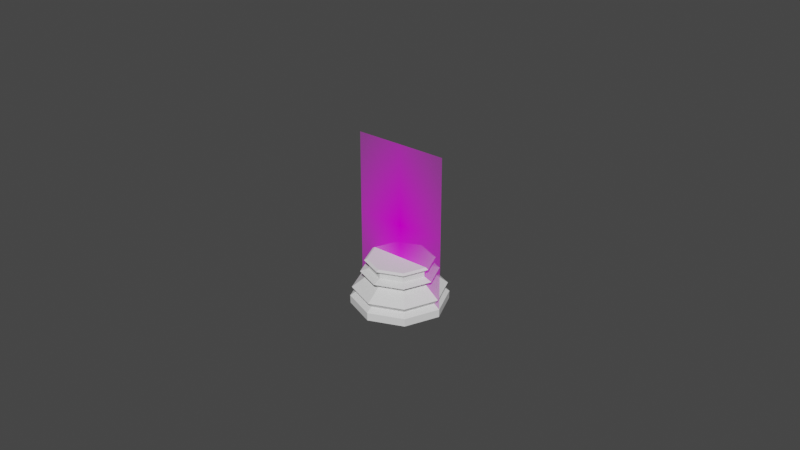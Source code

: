 # Source: chess_piece_base.blend  (saved by Blender 2.80.74; exported with 4.5.12 LTS)
import bpy
from mathutils import Matrix  # noqa: F401  (used for matrix-valued properties, if any)

bpy.ops.wm.read_factory_settings(use_empty=True)
scene = bpy.context.scene
scene.name = 'Scene'

# ---- collections
col_collection = bpy.data.collections.new('Collection'); scene.collection.children.link(col_collection)

# ---- images (referenced by path relative to the original .blend; pixels are not part of the script)
import os
ASSET_DIR = os.environ.get("B2B_ASSET_DIR", "")  # directory of the original .blend (textures are referenced by path, not embedded)
HERE = os.path.dirname(os.path.abspath(__file__))  # packed textures are extracted next to this script under _unpacked/

def load_image(name, relpath, width, height, colorspace="sRGB"):
    """Load a texture the original file referenced (path relative to the .blend, or extracted next to this script)."""
    p = next((c for c in (os.path.join(HERE, relpath), os.path.join(ASSET_DIR, relpath)) if relpath and os.path.exists(c)), "")
    if p:
        img = bpy.data.images.load(p, check_existing=True)
        img.name = name
    else:  # same state as the original file: an image datablock whose file is absent (Cycles renders it pink)
        img = bpy.data.images.new(name, width, height)
        img.source = "FILE"
        img.filepath = "//" + (relpath or name)
    img.colorspace_settings.name = colorspace
    return img
img_pawn01_jpg = load_image('pawn01.jpg', 'pawn01.jpg', 1024, 1024, 'sRGB')

# ---- materials (node trees are filled in below, after node groups)
mat_pawn = bpy.data.materials.new('pawn')

# ---- material node trees
mat_pawn.use_nodes = True; mat_pawn.node_tree.nodes.clear()
_N = mat_pawn.node_tree.nodes; _L = mat_pawn.node_tree.links
n0 = _N.new('ShaderNodeOutputMaterial'); n0.name = 'Material Output'; n0.location = (300, 300)
n1 = _N.new('ShaderNodeTexImage'); n1.name = 'Image Texture'; n1.location = (-400, 60)
n1.image = img_pawn01_jpg
n1.extension = 'CLIP'
n2 = _N.new('ShaderNodeBsdfDiffuse'); n2.name = 'Diffuse BSDF'; n2.location = (-200, 60)
n3 = _N.new('ShaderNodeBsdfTransparent'); n3.name = 'Transparent BSDF'; n3.location = (-200, 240)
n4 = _N.new('ShaderNodeMixShader'); n4.name = 'Mix Shader'; n4.location = (0, 300)
_L.new(n1.outputs[0], n2.inputs[0])
_L.new(n1.outputs[1], n4.inputs[0])
_L.new(n3.outputs[0], n4.inputs[1])
_L.new(n2.outputs[0], n4.inputs[2])
_L.new(n4.outputs[0], n0.inputs[0])
n0.is_active_output = True

# ---- world
world_world = bpy.data.worlds.new('World'); scene.world = world_world
world_world.use_nodes = True; world_world.node_tree.nodes.clear()
_N = world_world.node_tree.nodes; _L = world_world.node_tree.links
n0 = _N.new('ShaderNodeOutputWorld'); n0.name = 'World Output'; n0.location = (300, 300)
n1 = _N.new('ShaderNodeBackground'); n1.name = 'Background'; n1.location = (10, 300)
n1.inputs[0].default_value = (0.05088, 0.05088, 0.05088, 1.0)
_L.new(n1.outputs[0], n0.inputs[0])
n0.is_active_output = True
world_world.color = (0.05088, 0.05088, 0.05088)
world_world.use_sun_shadow = False
world_world.sun_shadow_jitter_overblur = 0.0

# ---- meshes
me_pawn = bpy.data.meshes.new('pawn')
me_pawn.from_pydata([(-0.015, -0.02555, 0.0), (0.015, -0.02555, 0.0), (-0.015, 0.02555, 0.0), (0.015, 0.02555, 0.0)], [], [(0, 1, 3, 2)])
_uv = me_pawn.uv_layers.new(name='UVMap')
_uv.uv.foreach_set('vector', [0.0, 0.0, 1.0, 0.0, 1.0, 1.0, 0.0, 1.0])
me_pawn.materials.append(mat_pawn)
me_pawn.use_remesh_preserve_volume = False
me_pawn.use_remesh_preserve_attributes = False
me_pawn.use_mirror_vertex_groups = False
me_pawn.update()
me_cylinder_001 = bpy.data.meshes.new('Cylinder.001')
me_cylinder_001.from_pydata([(3.164e-10, 0.009247, 0.01317), (0.009247, -1.627e-09, 0.01317), (-2.691e-09, -0.009247, 0.01317), (-0.009247, 6.6e-09, 0.01317), (0.006538, 0.006538, 0.01317), (0.006538, -0.006538, 0.01317), (-0.006538, -0.006538, 0.01317), (-0.006538, 0.006538, 0.01317), (1.765e-11, 0.009714, 0.00918), (0.006869, 0.006869, 0.00918), (0.009714, -1.754e-09, 0.00918), (0.006869, -0.006869, 0.00918), (-3.13e-09, -0.009714, 0.00918), (-0.006869, -0.006869, 0.00918), (-0.009714, 6.881e-09, 0.00918), (-0.006869, 0.006869, 0.00918), (-1.17e-10, 0.01449, 0.005431), (0.01024, 0.01024, 0.005431), (0.01449, -2.844e-09, 0.005431), (0.01024, -0.01024, 0.005431), (-4.751e-09, -0.01449, 0.005431), (-0.01024, -0.01024, 0.005431), (-0.01449, 9.996e-09, 0.005431), (-0.01024, 0.01024, 0.005431), (-2.007e-10, 0.01315, 0.003858), (0.009299, 0.009299, 0.003858), (0.01315, -2.541e-09, 0.003858), (0.009299, -0.009299, 0.003858), (-4.364e-09, -0.01315, 0.003858), (-0.009299, -0.009299, 0.003858), (-0.01315, 9.087e-09, 0.003858), (-0.009299, 0.009299, 0.003858), (-2.961e-10, 0.01502, 0.002517), (0.01062, 0.01062, 0.002517), (0.01502, -3.019e-09, 0.002517), (0.01062, -0.01062, 0.002517), (-4.964e-09, -0.01502, 0.002517), (-0.01062, -0.01062, 0.002517), (-0.01502, 1.021e-08, 0.002517), (-0.01062, 0.01062, 0.002517), (-6.82e-10, 0.01497, -2.22e-16), (0.01058, 0.01058, -2.22e-16), (0.01497, -3.189e-09, -2.22e-16), (0.01058, -0.01058, -2.22e-16), (-4.923e-09, -0.01497, -2.22e-16), (-0.01058, -0.01058, -2.22e-16), (-0.01497, 9.735e-09, -2.22e-16), (-0.01058, 0.01058, -2.22e-16), (1.518e-10, 0.01192, 0.01066), (0.008427, 0.008427, 0.01066), (0.01192, -2.305e-09, 0.01066), (0.008427, -0.008427, 0.01066), (-3.718e-09, -0.01192, 0.01066), (-0.008427, -0.008427, 0.01066), (-0.01192, 8.294e-09, 0.01066), (-0.008427, 0.008427, 0.01066), (1.962e-10, 0.009343, 0.01164), (0.006606, 0.006606, 0.01164), (0.009343, -1.654e-09, 0.01164), (0.006606, -0.006606, 0.01164), (-2.842e-09, -0.009343, 0.01164), (-0.006606, -0.006606, 0.01164), (-0.009343, 6.658e-09, 0.01164), (-0.006606, 0.006606, 0.01164), (0.00755, 0.00755, 0.01434), (0.00755, -0.00755, 0.01434), (-0.00755, -0.00755, 0.01434), (-0.00755, 0.00755, 0.01434), (-0.01068, 7.509e-09, 0.01434), (-3.075e-09, -0.01068, 0.01434), (0.01068, -1.992e-09, 0.01434), (3.986e-10, 0.01068, 0.01434), (0.006977, 0.006977, 0.01485), (0.006977, -0.006977, 0.01485), (-0.006977, -0.006977, 0.01485), (-0.006977, 0.006977, 0.01485), (-0.009867, 6.989e-09, 0.01485), (-2.753e-09, -0.009867, 0.01485), (0.009867, -1.79e-09, 0.01485), (4.571e-10, 0.009867, 0.01485)], [], [(42, 41, 33, 34), (43, 42, 34, 35), (44, 43, 35, 36), (45, 44, 36, 37), (46, 45, 37, 38), (47, 46, 38, 39), (40, 47, 39, 32), (17, 16, 8, 9), (40, 41, 42, 43, 44, 45, 46, 47), (25, 26, 34, 33), (25, 33, 32, 24), (24, 31, 23, 16), (31, 30, 22, 23), (30, 29, 21, 22), (29, 28, 20, 21), (28, 27, 19, 20), (27, 26, 18, 19), (10, 9, 49, 50), (40, 32, 33, 41), (24, 32, 39, 31), (30, 31, 39, 38), (29, 30, 38, 37), (28, 29, 37, 36), (27, 28, 36, 35), (26, 27, 35, 34), (18, 17, 9, 10), (26, 25, 17, 18), (25, 24, 16, 17), (16, 23, 15, 8), (23, 22, 14, 15), (22, 21, 13, 14), (21, 20, 12, 13), (20, 19, 11, 12), (19, 18, 10, 11), (63, 56, 48, 55), (11, 10, 50, 51), (12, 11, 51, 52), (13, 12, 52, 53), (14, 13, 53, 54), (15, 14, 54, 55), (8, 15, 55, 48), (9, 8, 48, 49), (49, 57, 58, 50), (50, 58, 59, 51), (51, 59, 60, 52), (52, 60, 61, 53), (53, 61, 62, 54), (54, 62, 63, 55), (56, 0, 4, 57), (48, 56, 57, 49), (57, 4, 1, 58), (62, 3, 7, 63), (60, 2, 6, 61), (58, 1, 5, 59), (0, 71, 64, 4), (63, 7, 0, 56), (61, 6, 3, 62), (59, 5, 2, 60), (1, 70, 65, 5), (5, 65, 69, 2), (2, 69, 66, 6), (6, 66, 68, 3), (3, 68, 67, 7), (7, 67, 71, 0), (4, 64, 70, 1), (72, 79, 75, 76, 74, 77, 73, 78), (64, 72, 78, 70), (67, 75, 79, 71), (68, 76, 75, 67), (66, 74, 76, 68), (69, 77, 74, 66), (65, 73, 77, 69), (70, 78, 73, 65), (71, 79, 72, 64)])
_uv = me_cylinder_001.uv_layers.new(name='UVMap')
_uv.uv.foreach_set('vector', [0.9813, 0.25, 0.9135, 0.4135, 0.8815, 0.6086, 0.7889, 0.5812, 0.9135, 0.08645, 0.9813, 0.25, 0.7889, 0.5812, 0.6735, 0.5537, 0.75, 0.01871, 0.9135, 0.08645, 0.6735, 0.5537, 0.542, 0.5423, 0.5865, 0.08645, 0.75, 0.01871, 0.542, 0.5423, 0.4105, 0.5537, 0.5187, 0.25, 0.5865, 0.08645, 0.4105, 0.5537, 0.2951, 0.5812, 0.5865, 0.4135, 0.5187, 0.25, 0.2951, 0.5812, 0.2025, 0.6086, 0.75, 0.4813, 0.5865, 0.4135, 0.2025, 0.6086, 0.1257, 0.62, 0.8755, 0.7429, 0.9936, 0.7437, 1.002, 0.8499, 0.8751, 0.8498, 0.75, 0.4813, 0.9135, 0.4135, 0.9813, 0.25, 0.9135, 0.08645, 0.75, 0.01871, 0.5865, 0.08645, 0.5187, 0.25, 0.5865, 0.4135, 0.8765, 0.6822, 0.759, 0.6758, 0.7889, 0.5812, 0.8815, 0.6086, 0.8765, 0.6822, 0.8815, 0.6086, 0.9583, 0.62, 0.9894, 0.6848, 0.02996, 0.6848, 0.1428, 0.6822, 0.13, 0.7429, 0.01179, 0.7437, 0.1428, 0.6822, 0.2603, 0.6758, 0.2529, 0.7411, 0.13, 0.7429, 0.2603, 0.6758, 0.3831, 0.6694, 0.3773, 0.7393, 0.2529, 0.7411, 0.3831, 0.6694, 0.5097, 0.6668, 0.5027, 0.7385, 0.3773, 0.7393, 0.5097, 0.6668, 0.6362, 0.6694, 0.6282, 0.7393, 0.5027, 0.7385, 0.6362, 0.6694, 0.759, 0.6758, 0.7526, 0.7411, 0.6282, 0.7393, 0.7504, 0.8495, 0.8751, 0.8498, 0.875, 0.9257, 0.7502, 0.9255, 0.75, 0.4813, 0.9583, 0.62, 0.8815, 0.6086, 0.9135, 0.4135, 0.02996, 0.6848, 0.1257, 0.62, 0.2025, 0.6086, 0.1428, 0.6822, 0.2603, 0.6758, 0.1428, 0.6822, 0.2025, 0.6086, 0.2951, 0.5812, 0.3831, 0.6694, 0.2603, 0.6758, 0.2951, 0.5812, 0.4105, 0.5537, 0.5097, 0.6668, 0.3831, 0.6694, 0.4105, 0.5537, 0.542, 0.5423, 0.6362, 0.6694, 0.5097, 0.6668, 0.542, 0.5423, 0.6735, 0.5537, 0.759, 0.6758, 0.6362, 0.6694, 0.6735, 0.5537, 0.7889, 0.5812, 0.7526, 0.7411, 0.8755, 0.7429, 0.8751, 0.8498, 0.7504, 0.8495, 0.759, 0.6758, 0.8765, 0.6822, 0.8755, 0.7429, 0.7526, 0.7411, 0.8765, 0.6822, 0.9894, 0.6848, 0.9936, 0.7437, 0.8755, 0.7429, 0.01179, 0.7437, 0.13, 0.7429, 0.1258, 0.8498, -0.0008605, 0.8499, 0.13, 0.7429, 0.2529, 0.7411, 0.2504, 0.8495, 0.1258, 0.8498, 0.2529, 0.7411, 0.3773, 0.7393, 0.3754, 0.8492, 0.2504, 0.8495, 0.3773, 0.7393, 0.5027, 0.7385, 0.5004, 0.849, 0.3754, 0.8492, 0.5027, 0.7385, 0.6282, 0.7393, 0.6255, 0.8492, 0.5004, 0.849, 0.6282, 0.7393, 0.7526, 0.7411, 0.7504, 0.8495, 0.6255, 0.8492, 0.1252, 0.9663, 0.001443, 0.9664, 0.005048, 0.9257, 0.1255, 0.9257, 0.6255, 0.8492, 0.7504, 0.8495, 0.7502, 0.9255, 0.6253, 0.9254, 0.5004, 0.849, 0.6255, 0.8492, 0.6253, 0.9254, 0.5002, 0.9253, 0.3754, 0.8492, 0.5004, 0.849, 0.5002, 0.9253, 0.3752, 0.9254, 0.2504, 0.8495, 0.3754, 0.8492, 0.3752, 0.9254, 0.2502, 0.9255, 0.1258, 0.8498, 0.2504, 0.8495, 0.2502, 0.9255, 0.1255, 0.9257, -0.0008605, 0.8499, 0.1258, 0.8498, 0.1255, 0.9257, 0.005048, 0.9257, 0.8751, 0.8498, 1.002, 0.8499, 0.9954, 0.9257, 0.875, 0.9257, 0.875, 0.9257, 0.875, 0.9663, 0.7501, 0.9663, 0.7502, 0.9255, 0.7502, 0.9255, 0.7501, 0.9663, 0.6251, 0.9662, 0.6253, 0.9254, 0.6253, 0.9254, 0.6251, 0.9662, 0.5001, 0.9662, 0.5002, 0.9253, 0.5002, 0.9253, 0.5001, 0.9662, 0.3751, 0.9662, 0.3752, 0.9254, 0.3752, 0.9254, 0.3751, 0.9662, 0.2501, 0.9663, 0.2502, 0.9255, 0.2502, 0.9255, 0.2501, 0.9663, 0.1252, 0.9663, 0.1255, 0.9257, 0.9988, 0.9664, 1.002, 0.9725, 0.8751, 0.9725, 0.875, 0.9663, 0.9954, 0.9257, 0.9988, 0.9664, 0.875, 0.9663, 0.875, 0.9257, 0.875, 0.9663, 0.8751, 0.9725, 0.7501, 0.9724, 0.7501, 0.9663, 0.2501, 0.9663, 0.2501, 0.9724, 0.1251, 0.9725, 0.1252, 0.9663, 0.5001, 0.9662, 0.5001, 0.9723, 0.3751, 0.9724, 0.3751, 0.9662, 0.7501, 0.9663, 0.7501, 0.9724, 0.6251, 0.9724, 0.6251, 0.9662, 1.002, 0.9725, 1.008, 0.9765, 0.8751, 0.9765, 0.8751, 0.9725, 0.1252, 0.9663, 0.1251, 0.9725, -0.002027, 0.9725, 0.001443, 0.9664, 0.3751, 0.9662, 0.3751, 0.9724, 0.2501, 0.9724, 0.2501, 0.9663, 0.6251, 0.9662, 0.6251, 0.9724, 0.5001, 0.9723, 0.5001, 0.9662, 0.7501, 0.9724, 0.7501, 0.9764, 0.6251, 0.9764, 0.6251, 0.9724, 0.6251, 0.9724, 0.6251, 0.9764, 0.5001, 0.9764, 0.5001, 0.9723, 0.5001, 0.9723, 0.5001, 0.9764, 0.3751, 0.9764, 0.3751, 0.9724, 0.3751, 0.9724, 0.3751, 0.9764, 0.2501, 0.9764, 0.2501, 0.9724, 0.2501, 0.9724, 0.2501, 0.9764, 0.125, 0.9765, 0.1251, 0.9725, 0.1251, 0.9725, 0.125, 0.9765, -0.007867, 0.9765, -0.002027, 0.9725, 0.8751, 0.9725, 0.8751, 0.9765, 0.7501, 0.9764, 0.7501, 0.9724, 0.875, 0.9782, 1.013, 0.9782, 0.1251, 0.9782, 0.2501, 0.9782, 0.3751, 0.9781, 0.5001, 0.9781, 0.6251, 0.9781, 0.7501, 0.9782, 0.8751, 0.9765, 0.875, 0.9782, 0.7501, 0.9782, 0.7501, 0.9764, 0.125, 0.9765, 0.1251, 0.9782, -0.01248, 0.9782, -0.007867, 0.9765, 0.2501, 0.9764, 0.2501, 0.9782, 0.1251, 0.9782, 0.125, 0.9765, 0.3751, 0.9764, 0.3751, 0.9781, 0.2501, 0.9782, 0.2501, 0.9764, 0.5001, 0.9764, 0.5001, 0.9781, 0.3751, 0.9781, 0.3751, 0.9764, 0.6251, 0.9764, 0.6251, 0.9781, 0.5001, 0.9781, 0.5001, 0.9764, 0.7501, 0.9764, 0.7501, 0.9782, 0.6251, 0.9781, 0.6251, 0.9764, 1.008, 0.9765, 1.013, 0.9782, 0.875, 0.9782, 0.8751, 0.9765])
me_cylinder_001.use_remesh_preserve_volume = False
me_cylinder_001.use_remesh_preserve_attributes = False
me_cylinder_001.use_mirror_vertex_groups = False
me_cylinder_001.update()

# ---- objects
ob_pawn = bpy.data.objects.new('pawn', me_pawn)
ob_pawn_1 = bpy.data.objects.new('Pawn', me_cylinder_001)

# ---- transforms, parenting, visibility, modifiers, constraints
ob_pawn.location = (0.0, 0.0, 0.02555)
ob_pawn.rotation_euler = (1.571, -0.0, 0.0)
ob_pawn.lineart.crease_threshold = 0.0
ob_pawn_1.location = (-1.513e-09, -9.313e-10, -1.877e-09)
ob_pawn_1.lineart.crease_threshold = 0.0

# ---- collection membership
col_collection.objects.link(ob_pawn)
col_collection.objects.link(ob_pawn_1)

# ---- scene / render settings (as saved in the file)
scene.frame_start = 1; scene.frame_end = 250; scene.frame_set(0)
scene.render.engine = 'CYCLES'
scene.render.resolution_x = 2560
scene.render.resolution_y = 1440
scene.cycles.preview_pause = True
scene.cycles.use_denoising = False
scene.cycles.samples = 512
scene.cycles.sampling_pattern = 'TABULATED_SOBOL'
scene.cycles.use_adaptive_sampling = False
scene.cycles.use_light_tree = False
scene.view_settings.view_transform = 'Filmic'
bpy.context.view_layer.update()

# ---- added for rendering (the .blend has no active camera and no usable light): camera, sun
cam_auto = bpy.data.cameras.new('AutoCamera')
cam_auto.lens = 50.0
cam_auto.sensor_width = 36.0
cam_auto.clip_end = 1000.0
ob_auto_camera = bpy.data.objects.new('AutoCamera', cam_auto)
scene.collection.objects.link(ob_auto_camera)
ob_auto_camera.location = (0.185045, -0.222054, 0.173586)
ob_auto_camera.rotation_euler = (1.09748, -7.21219e-08, 0.694738)
scene.camera = ob_auto_camera
light_auto_sun = bpy.data.lights.new('AutoSun', 'SUN')
light_auto_sun.energy = 3.0
light_auto_sun.angle = 0.0523599
ob_auto_sun = bpy.data.objects.new('AutoSun', light_auto_sun)
scene.collection.objects.link(ob_auto_sun)
ob_auto_sun.rotation_euler = (0.872665, 0.174533, 0.523599)
bpy.context.view_layer.update()
